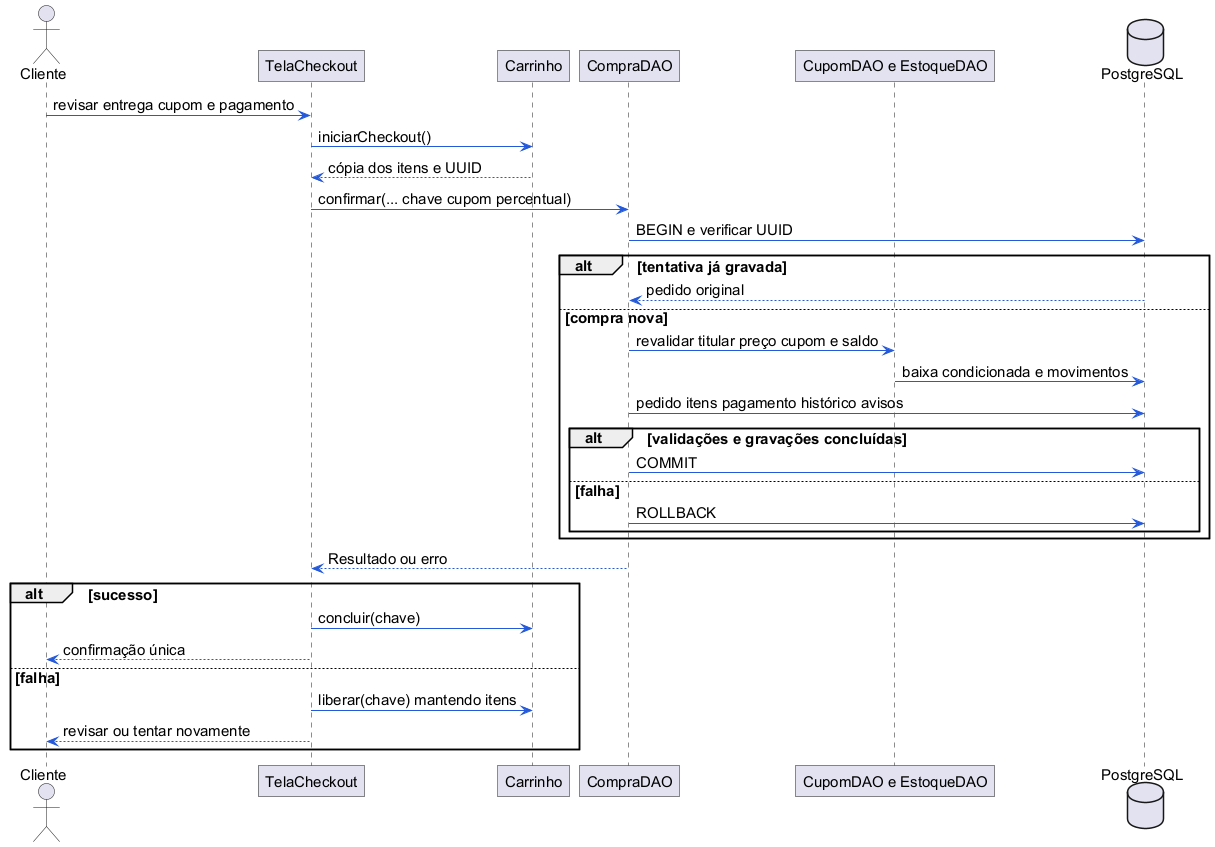

The diagram above was rendered by PlantUML. Its source (embedded in the PNG):
@startuml
!pragma layout smetana
skinparam backgroundColor white
skinparam defaultFontName Arial
skinparam defaultFontSize 15
skinparam shadowing false
skinparam roundcorner 0
skinparam ArrowColor #2459D9
skinparam classBackgroundColor #F4F7FC
skinparam classBorderColor #2459D9
skinparam packageStyle rectangle
actor Cliente
participant TelaCheckout as Tela
participant Carrinho
participant CompraDAO
participant "CupomDAO e EstoqueDAO" as Regras
database PostgreSQL as BD
Cliente -> Tela : revisar entrega cupom e pagamento
Tela -> Carrinho : iniciarCheckout()
Carrinho --> Tela : cópia dos itens e UUID
Tela -> CompraDAO : confirmar(... chave cupom percentual)
CompraDAO -> BD : BEGIN e verificar UUID
alt tentativa já gravada
 BD --> CompraDAO : pedido original
else compra nova
 CompraDAO -> Regras : revalidar titular preço cupom e saldo
 Regras -> BD : baixa condicionada e movimentos
 CompraDAO -> BD : pedido itens pagamento histórico avisos
 alt validações e gravações concluídas
  CompraDAO -> BD : COMMIT
 else falha
  CompraDAO -> BD : ROLLBACK
 end
end
CompraDAO --> Tela : Resultado ou erro
alt sucesso
 Tela -> Carrinho : concluir(chave)
 Tela --> Cliente : confirmação única
else falha
 Tela -> Carrinho : liberar(chave) mantendo itens
 Tela --> Cliente : revisar ou tentar novamente
end
@enduml